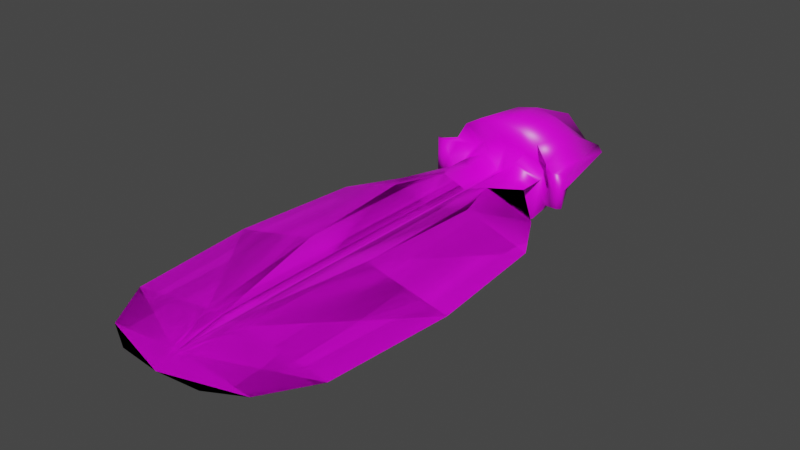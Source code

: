 # Source: FE_leaves_palm_08-4.blend  (saved by Blender 3.0.42; exported with 4.5.12 LTS)
import bpy
from mathutils import Matrix  # noqa: F401  (used for matrix-valued properties, if any)

bpy.ops.wm.read_factory_settings(use_empty=True)
scene = bpy.context.scene
scene.name = 'Scene'

# ---- collections
col_collection = bpy.data.collections.new('Collection'); scene.collection.children.link(col_collection)

# ---- images (referenced by path relative to the original .blend; pixels are not part of the script)
import os
ASSET_DIR = os.environ.get("B2B_ASSET_DIR", "")  # directory of the original .blend (textures are referenced by path, not embedded)
HERE = os.path.dirname(os.path.abspath(__file__))  # packed textures are extracted next to this script under _unpacked/

def load_image(name, relpath, width, height, colorspace="sRGB"):
    """Load a texture the original file referenced (path relative to the .blend, or extracted next to this script)."""
    p = next((c for c in (os.path.join(HERE, relpath), os.path.join(ASSET_DIR, relpath)) if relpath and os.path.exists(c)), "")
    if p:
        img = bpy.data.images.load(p, check_existing=True)
        img.name = name
    else:  # same state as the original file: an image datablock whose file is absent (Cycles renders it pink)
        img = bpy.data.images.new(name, width, height)
        img.source = "FILE"
        img.filepath = "//" + (relpath or name)
    img.colorspace_settings.name = colorspace
    return img
img_fe_leaves_palm_08__tintmask_rw4_copy_png = load_image('FE_leaves_palm_08__tintMask.rw4 copy.png', 'FE_leaves_palm_08__tintMask.rw4 copy.png', 1024, 1024, 'sRGB')

# ---- materials (node trees are filled in below, after node groups)
mat_material = bpy.data.materials.new('Material')
mat_material.alpha_threshold = 0.0
mat_material.use_transparent_shadow = False
mat_material.line_color = (0.0, 0.0, 0.0, 1.0)

# ---- material node trees
mat_material.use_nodes = True; mat_material.node_tree.nodes.clear()
_N = mat_material.node_tree.nodes; _L = mat_material.node_tree.links
n0 = _N.new('ShaderNodeOutputMaterial'); n0.name = 'Material Output'; n0.location = (300, 300)
n1 = _N.new('ShaderNodeBsdfPrincipled'); n1.name = 'Principled BSDF'; n1.location = (10, 300)
n1.distribution = 'GGX'
n1.subsurface_method = 'RANDOM_WALK_SKIN'
n1.inputs[2].default_value = 0.4
n1.inputs[3].default_value = 1.45
n1.inputs[27].default_value = (0.0, 0.0, 0.0, 1.0)
n1.inputs[28].default_value = 1.0
n2 = _N.new('ShaderNodeTexImage'); n2.name = 'Image Texture'; n2.location = (-280, 275)
n2.image = img_fe_leaves_palm_08__tintmask_rw4_copy_png
_L.new(n1.outputs[0], n0.inputs[0])
_L.new(n2.outputs[0], n1.inputs[0])
n0.is_active_output = True

# ---- world
world_world = bpy.data.worlds.new('World'); scene.world = world_world
world_world.use_nodes = True; world_world.node_tree.nodes.clear()
_N = world_world.node_tree.nodes; _L = world_world.node_tree.links
n0 = _N.new('ShaderNodeOutputWorld'); n0.name = 'World Output'; n0.location = (300, 300)
n1 = _N.new('ShaderNodeBackground'); n1.name = 'Background'; n1.location = (10, 300)
n1.inputs[0].default_value = (0.05088, 0.05088, 0.05088, 1.0)
_L.new(n1.outputs[0], n0.inputs[0])
n0.is_active_output = True
world_world.color = (0.05088, 0.05088, 0.05088)
world_world.use_sun_shadow = False
world_world.sun_shadow_jitter_overblur = 0.0

# ---- meshes
me_plane_003 = bpy.data.meshes.new('Plane.003')
me_plane_003.from_pydata([(0.0, -2.288, -0.04697), (0.1991, -2.269, -0.04697), (0.2006, -0.3903, 0.0), (0.0, -0.5563, 0.0), (0.0, -0.7974, 0.0), (0.0, -1.966, 0.0), (0.0, -2.187, -0.01324), (0.3535, -2.187, -0.04697), (0.4899, -1.966, -0.04697), (0.4899, -0.7974, -0.04697), (0.3557, -0.5563, -0.04697), (0.0, -1.382, 0.0), (0.5408, -1.382, -0.04697), (0.01491, -0.3903, 0.0), (0.01352, -2.187, -0.01324), (0.02893, -1.966, 0.006889), (0.02893, -0.7974, 0.01344), (0.02893, -0.5563, 0.01344), (0.02893, -1.382, 0.01344), (0.08653, -0.3903, 0.02199), (0.02845, -2.187, -0.01324), (0.09422, -1.966, 0.01187), (0.1942, -0.7977, 0.05367), (0.1155, -0.5563, 0.04412), (0.1507, -1.382, 0.04197), (0.0, -0.2889, 0.0), (0.2006, -0.2889, -3.26e-08), (0.01491, -0.2889, 0.0), (0.08653, -0.2888, 0.05794), (2.22e-16, -0.2465, 0.133), (0.197, -0.2456, 8.279e-05), (0.1059, -0.2466, 0.1046), (-0.1991, -2.269, -0.04697), (-0.2006, -0.3903, 0.0), (-0.3535, -2.187, -0.04697), (-0.4899, -1.966, -0.04697), (-0.4899, -0.7974, -0.04697), (-0.3557, -0.5563, -0.04697), (-0.5408, -1.382, -0.04697), (-0.01491, -0.3903, 0.0), (-0.01352, -2.187, -0.01324), (-0.02893, -1.966, 0.006889), (-0.02893, -0.7974, 0.01344), (-0.02893, -0.5563, 0.01344), (-0.02893, -1.382, 0.01344), (-0.08653, -0.3903, 0.02199), (-0.02845, -2.187, -0.01324), (-0.09422, -1.966, 0.01187), (-0.1942, -0.7977, 0.05367), (-0.1155, -0.5563, 0.04412), (-0.1507, -1.382, 0.04197), (-0.2006, -0.2889, -6.333e-08), (-0.01491, -0.2889, 0.0), (-0.08653, -0.2888, 0.05794), (-0.197, -0.2456, 4.717e-05), (-0.1081, -0.2518, 0.1048), (4.641e-14, -2.288, -0.04697), (-0.1991, -2.269, -0.04697), (-0.2006, -0.3903, -1.352e-07), (1.128e-14, -0.5563, -1.495e-07), (1.618e-14, -0.7974, -2.143e-07), (3.988e-14, -1.966, -5.282e-07), (4.438e-14, -2.187, -0.01324), (-0.3535, -2.187, -0.04697), (-0.4899, -1.966, -0.04697), (-0.4899, -0.7974, -0.04697), (-0.3557, -0.5563, -0.04697), (2.803e-14, -1.382, -3.712e-07), (-0.5408, -1.382, -0.04697), (-0.01491, -0.3903, -1.071e-07), (-0.01352, -2.187, -0.01324), (-0.02893, -1.966, 0.006889), (-0.02893, -0.7974, 0.01344), (-0.02893, -0.5563, 0.01344), (-0.02893, -1.382, 0.01344), (-0.08653, -0.3903, -0.02199), (-0.02845, -2.187, -0.01324), (-0.09422, -1.966, 0.01187), (-0.1942, -0.7977, 0.05367), (-0.1155, -0.5563, 0.04412), (-0.1507, -1.382, 0.04197), (7.279e-15, -0.2889, -0.02174), (-0.01491, -0.2889, -9.866e-08), (-0.08653, -0.2888, -0.05794), (5.239e-09, -0.2465, -0.1346), (-0.1078, -0.2466, -0.1046), (0.1991, -2.269, -0.04697), (0.2006, -0.3903, -7.459e-08), (0.3535, -2.187, -0.04697), (0.4899, -1.966, -0.04697), (0.4899, -0.7974, -0.04697), (0.3557, -0.5563, -0.04697), (0.5408, -1.382, -0.04697), (0.01491, -0.3903, -1.026e-07), (0.01352, -2.187, -0.01324), (0.02893, -1.966, 0.006889), (0.02893, -0.7974, 0.01344), (0.02893, -0.5563, 0.01344), (0.02893, -1.382, 0.01344), (0.08653, -0.3903, -0.02199), (0.02845, -2.187, -0.01324), (0.09422, -1.966, 0.01187), (0.1942, -0.7977, 0.05367), (0.1155, -0.5563, 0.04412), (0.1507, -1.382, 0.04197), (0.01491, -0.2889, -9.416e-08), (0.08653, -0.2888, -0.05794), (0.1059, -0.2466, -0.1046), (3.553e-15, -0.3011, 0.2487), (0.1068, -0.3011, 0.2335), (1.776e-15, 0.2847, 0.1068), (0.1068, 0.2847, 0.0), (0.1948, -0.2906, 0.1818), (0.1927, 0.2608, -7.105e-15), (0.2446, -0.2867, 0.09908), (0.251, 0.1968, 0.0), (0.2976, -0.317, 0.08254), (0.3468, -0.3027, 0.08254), (0.0, -0.0006642, 0.2221), (0.1068, -3.553e-15, 0.1982), (0.1948, 0.0, 0.1354), (0.251, 4.441e-16, 0.02771), (0.2976, -0.317, 0.0), (0.3468, -0.3027, 7.105e-15), (0.1948, -0.196, 0.04703), (0.2446, -0.2867, 0.07199), (0.2783, -0.3018, -3.553e-15), (0.3057, -0.188, 0.02276), (0.2281, -0.2241, 3.553e-15), (-0.1068, -0.3011, 0.2335), (-0.1068, 0.2847, 0.0), (-0.1948, -0.2906, 0.1818), (-0.1927, 0.2608, -7.105e-15), (-0.2446, -0.2867, 0.09908), (-0.251, 0.1968, 3.553e-15), (-0.2976, -0.317, 0.08254), (-0.3468, -0.3027, 0.08254), (-0.1068, 3.553e-15, 0.1982), (-0.1948, -3.553e-15, 0.1354), (-0.251, 0.0, 0.02771), (-0.2976, -0.317, 0.0), (-0.3468, -0.3027, 1.421e-14), (-0.1948, -0.196, 0.04703), (-0.2446, -0.2867, 0.07199), (-0.2783, -0.3018, 1.421e-14), (-0.3057, -0.188, 0.02276), (-0.2281, -0.2241, 7.105e-15), (0.0, -0.3011, -0.2487), (0.1068, -0.3011, -0.2335), (0.0, 0.2847, -0.1389), (0.1948, -0.2906, -0.1818), (0.2446, -0.2867, -0.09908), (0.2976, -0.317, -0.08254), (0.3468, -0.3027, -0.08254), (0.0, -0.0006642, -0.2221), (0.1068, -3.553e-15, -0.1982), (0.1948, 3.553e-15, -0.1354), (0.251, 0.0, -0.02771), (0.2446, -0.2867, -0.07199), (0.3057, -0.188, -0.02276), (-0.1068, -0.3011, -0.2335), (-0.1948, -0.2906, -0.1818), (-0.2446, -0.2867, -0.09908), (-0.2976, -0.317, -0.08254), (-0.3468, -0.3027, -0.08254), (-0.1068, 3.553e-15, -0.1982), (-0.1948, 0.0, -0.1354), (-0.251, -4.441e-16, -0.02771), (-0.2446, -0.2867, -0.07199), (-0.3057, -0.188, -0.02276), (0.3276, -0.3175, 0.08254), (0.3276, -0.3175, 3.553e-15), (0.3276, -0.3175, -0.08254), (-0.332, -0.3175, 0.08254), (-0.332, -0.3175, 7.105e-15), (-0.332, -0.3175, -0.08254)], [], [(23, 10, 2, 19), (0, 1, 7, 20), (20, 7, 8, 21), (24, 12, 9, 22), (22, 9, 10, 23), (21, 8, 12, 24), (5, 15, 18, 11), (4, 16, 17, 3), (11, 18, 16, 4), (6, 14, 15, 5), (0, 14, 6), (13, 27, 25, 3, 17), (15, 21, 24, 18), (16, 22, 23, 17), (18, 24, 22, 16), (14, 20, 21, 15), (0, 20, 14), (17, 23, 19, 13), (13, 19, 28, 27), (19, 2, 26, 28), (28, 26, 30, 31), (27, 28, 31, 29), (25, 27, 29), (49, 45, 33, 37), (0, 46, 34, 32), (46, 47, 35, 34), (50, 48, 36, 38), (48, 49, 37, 36), (47, 50, 38, 35), (5, 11, 44, 41), (4, 3, 43, 42), (11, 4, 42, 44), (6, 5, 41, 40), (0, 6, 40), (39, 43, 3, 25, 52), (41, 44, 50, 47), (42, 43, 49, 48), (44, 42, 48, 50), (40, 41, 47, 46), (0, 40, 46), (43, 39, 45, 49), (39, 52, 53, 45), (45, 53, 51, 33), (53, 55, 54, 51), (52, 29, 55, 53), (25, 29, 52), (79, 66, 58, 75), (56, 57, 63, 76), (76, 63, 64, 77), (80, 68, 65, 78), (78, 65, 66, 79), (77, 64, 68, 80), (61, 71, 74, 67), (60, 72, 73, 59), (67, 74, 72, 60), (62, 70, 71, 61), (56, 70, 62), (69, 82, 81, 59, 73), (71, 77, 80, 74), (72, 78, 79, 73), (74, 80, 78, 72), (70, 76, 77, 71), (56, 76, 70), (73, 79, 75, 69), (69, 75, 83, 82), (75, 58, 51, 83), (83, 51, 54, 85), (82, 83, 85, 84), (81, 82, 84), (103, 99, 87, 91), (56, 100, 88, 86), (100, 101, 89, 88), (104, 102, 90, 92), (102, 103, 91, 90), (101, 104, 92, 89), (61, 67, 98, 95), (60, 59, 97, 96), (67, 60, 96, 98), (62, 61, 95, 94), (56, 62, 94), (93, 97, 59, 81, 105), (95, 98, 104, 101), (96, 97, 103, 102), (98, 96, 102, 104), (94, 95, 101, 100), (56, 94, 100), (97, 93, 99, 103), (93, 105, 106, 99), (99, 106, 26, 87), (106, 107, 30, 26), (105, 84, 107, 106), (81, 84, 105), (118, 119, 111, 110), (119, 109, 112, 120), (120, 112, 114, 121), (113, 120, 121, 115), (111, 119, 120, 113), (108, 109, 119, 118), (115, 121, 114, 116, 170, 117, 127), (170, 116, 122, 171), (114, 112, 124, 125), (112, 109, 31, 124), (109, 108, 29, 31), (122, 116, 126), (125, 124, 128, 126), (116, 114, 125, 126), (115, 127, 117, 123), (118, 110, 130, 137), (137, 138, 131, 129), (138, 139, 133, 131), (132, 134, 139, 138), (130, 132, 138, 137), (108, 118, 137, 129), (134, 145, 136, 173, 135, 133, 139), (173, 174, 140, 135), (133, 143, 142, 131), (131, 142, 55, 129), (129, 55, 29, 108), (140, 144, 135), (54, 55, 142, 146), (143, 144, 146, 142), (135, 144, 143, 133), (134, 141, 136, 145), (154, 149, 111, 155), (155, 156, 150, 148), (156, 157, 151, 150), (113, 115, 157, 156), (111, 113, 156, 155), (147, 154, 155, 148), (115, 159, 153, 172, 152, 151, 157), (172, 171, 122, 152), (151, 158, 30, 150), (150, 30, 107, 148), (148, 107, 84, 147), (122, 126, 152), (158, 126, 128, 30), (152, 126, 158, 151), (115, 123, 153, 159), (154, 165, 130, 149), (165, 160, 161, 166), (166, 161, 162, 167), (132, 166, 167, 134), (130, 165, 166, 132), (147, 160, 165, 154), (134, 167, 162, 163, 175, 164, 169), (175, 163, 140, 174), (162, 161, 54, 168), (161, 160, 85, 54), (160, 147, 84, 85), (140, 163, 144), (168, 54, 146, 144), (163, 162, 168, 144), (134, 169, 164, 141), (51, 58, 33), (124, 31, 30, 128), (87, 26, 2), (153, 123, 171, 172), (117, 170, 171, 123), (164, 175, 174, 141), (136, 141, 174, 173)])
me_plane_003.polygons.foreach_set('use_smooth', [True] * 160)
_uv = me_plane_003.uv_layers.new(name='UVMap')
_uv.uv.foreach_set('vector', [0.3008, 0.6679, 0.3942, 0.6681, 0.3367, 0.7347, 0.2883, 0.7347, 0.2515, 0.01757, 0.3266, 0.02343, 0.3853, 0.05335, 0.2626, 0.05529, 0.2626, 0.05529, 0.3853, 0.05335, 0.4382, 0.1363, 0.2906, 0.1389, 0.3144, 0.3579, 0.4599, 0.356, 0.4435, 0.5763, 0.3336, 0.5775, 0.3336, 0.5775, 0.4435, 0.5763, 0.3942, 0.6681, 0.3008, 0.6679, 0.2906, 0.1389, 0.4382, 0.1363, 0.4599, 0.356, 0.3144, 0.3579, 0.2515, 0.1389, 0.2639, 0.1389, 0.2644, 0.3581, 0.2515, 0.3581, 0.2515, 0.5779, 0.265, 0.5778, 0.2658, 0.6685, 0.2515, 0.6685, 0.2515, 0.3581, 0.2644, 0.3581, 0.265, 0.5778, 0.2515, 0.5779, 0.2515, 0.05533, 0.257, 0.0553, 0.2639, 0.1389, 0.2515, 0.1389, 0.2515, 0.01757, 0.257, 0.0553, 0.2515, 0.05533, 0.2575, 0.7347, 0.2569, 0.7507, 0.2515, 0.7507, 0.2515, 0.6685, 0.2658, 0.6685, 0.2639, 0.1389, 0.2906, 0.1389, 0.3144, 0.3579, 0.2644, 0.3581, 0.265, 0.5778, 0.3336, 0.5775, 0.3008, 0.6679, 0.2658, 0.6685, 0.2644, 0.3581, 0.3144, 0.3579, 0.3336, 0.5775, 0.265, 0.5778, 0.257, 0.0553, 0.2626, 0.05529, 0.2906, 0.1389, 0.2639, 0.1389, 0.2515, 0.01757, 0.2626, 0.05529, 0.257, 0.0553, 0.2658, 0.6685, 0.3008, 0.6679, 0.2883, 0.7347, 0.2575, 0.7347, 0.2575, 0.7347, 0.2883, 0.7347, 0.2893, 0.7507, 0.2569, 0.7507, 0.2883, 0.7347, 0.309, 0.7448, 0.2941, 0.7507, 0.2893, 0.7507, 0.2893, 0.7507, 0.2941, 0.7507, 0.3111, 0.7714, 0.2901, 0.7714, 0.2569, 0.7507, 0.2893, 0.7507, 0.2901, 0.7714, 0.2619, 0.7714, 0.2515, 0.7507, 0.2569, 0.7507, 0.2515, 0.7714, 0.2021, 0.6679, 0.2146, 0.7347, 0.1663, 0.7347, 0.1088, 0.6681, 0.2515, 0.01757, 0.2403, 0.05529, 0.1176, 0.05335, 0.1763, 0.02343, 0.2403, 0.05529, 0.2123, 0.1389, 0.06472, 0.1363, 0.1176, 0.05335, 0.1886, 0.3579, 0.1694, 0.5775, 0.05948, 0.5763, 0.043, 0.356, 0.1694, 0.5775, 0.2021, 0.6679, 0.1088, 0.6681, 0.05948, 0.5763, 0.2123, 0.1389, 0.1886, 0.3579, 0.043, 0.356, 0.06472, 0.1363, 0.2515, 0.1389, 0.2515, 0.3581, 0.2386, 0.3581, 0.239, 0.1389, 0.2515, 0.5779, 0.2515, 0.6685, 0.2371, 0.6685, 0.238, 0.5778, 0.2515, 0.3581, 0.2515, 0.5779, 0.238, 0.5778, 0.2386, 0.3581, 0.2515, 0.05533, 0.2515, 0.1389, 0.239, 0.1389, 0.246, 0.0553, 0.2515, 0.01757, 0.2515, 0.05533, 0.246, 0.0553, 0.2455, 0.7347, 0.2371, 0.6685, 0.2515, 0.6685, 0.2515, 0.7507, 0.2461, 0.7507, 0.239, 0.1389, 0.2386, 0.3581, 0.1886, 0.3579, 0.2123, 0.1389, 0.238, 0.5778, 0.2371, 0.6685, 0.2021, 0.6679, 0.1694, 0.5775, 0.2386, 0.3581, 0.238, 0.5778, 0.1694, 0.5775, 0.1886, 0.3579, 0.246, 0.0553, 0.239, 0.1389, 0.2123, 0.1389, 0.2403, 0.05529, 0.2515, 0.01757, 0.246, 0.0553, 0.2403, 0.05529, 0.2371, 0.6685, 0.2455, 0.7347, 0.2146, 0.7347, 0.2021, 0.6679, 0.2455, 0.7347, 0.2461, 0.7507, 0.2137, 0.7507, 0.2146, 0.7347, 0.2146, 0.7347, 0.2137, 0.7507, 0.2088, 0.7507, 0.1939, 0.7448, 0.2137, 0.7507, 0.2129, 0.7714, 0.1919, 0.7714, 0.2088, 0.7507, 0.2461, 0.7507, 0.2411, 0.7714, 0.2129, 0.7714, 0.2137, 0.7507, 0.2515, 0.7507, 0.2411, 0.7714, 0.2461, 0.7507, 0.7333, 0.6679, 0.8267, 0.6681, 0.7692, 0.7347, 0.7208, 0.7347, 0.684, 0.01757, 0.7591, 0.02343, 0.8178, 0.05335, 0.6951, 0.05529, 0.6951, 0.05529, 0.8178, 0.05335, 0.8707, 0.1363, 0.7231, 0.1389, 0.7469, 0.3579, 0.8924, 0.356, 0.876, 0.5763, 0.7661, 0.5775, 0.7661, 0.5775, 0.876, 0.5763, 0.8267, 0.6681, 0.7333, 0.6679, 0.7231, 0.1389, 0.8707, 0.1363, 0.8924, 0.356, 0.7469, 0.3579, 0.684, 0.1389, 0.6964, 0.1389, 0.6969, 0.3581, 0.684, 0.3581, 0.684, 0.5779, 0.6975, 0.5778, 0.6983, 0.6685, 0.684, 0.6685, 0.684, 0.3581, 0.6969, 0.3581, 0.6975, 0.5778, 0.684, 0.5779, 0.684, 0.05533, 0.6895, 0.0553, 0.6964, 0.1389, 0.684, 0.1389, 0.684, 0.01757, 0.6895, 0.0553, 0.684, 0.05533, 0.69, 0.7347, 0.6894, 0.7507, 0.684, 0.7507, 0.684, 0.6685, 0.6983, 0.6685, 0.6964, 0.1389, 0.7231, 0.1389, 0.7469, 0.3579, 0.6969, 0.3581, 0.6975, 0.5778, 0.7661, 0.5775, 0.7333, 0.6679, 0.6983, 0.6685, 0.6969, 0.3581, 0.7469, 0.3579, 0.7661, 0.5775, 0.6975, 0.5778, 0.6895, 0.0553, 0.6951, 0.05529, 0.7231, 0.1389, 0.6964, 0.1389, 0.684, 0.01757, 0.6951, 0.05529, 0.6895, 0.0553, 0.6983, 0.6685, 0.7333, 0.6679, 0.7208, 0.7347, 0.69, 0.7347, 0.69, 0.7347, 0.7208, 0.7347, 0.7218, 0.7507, 0.6894, 0.7507, 0.7208, 0.7347, 0.7415, 0.7448, 0.7266, 0.7507, 0.7218, 0.7507, 0.7218, 0.7507, 0.7266, 0.7507, 0.7436, 0.7714, 0.7226, 0.7714, 0.6894, 0.7507, 0.7218, 0.7507, 0.7226, 0.7714, 0.684, 0.7714, 0.684, 0.7507, 0.6894, 0.7507, 0.684, 0.7714, 0.6346, 0.6679, 0.6471, 0.7347, 0.5988, 0.7347, 0.5413, 0.6681, 0.684, 0.01757, 0.6728, 0.05529, 0.5501, 0.05335, 0.6089, 0.02343, 0.6728, 0.05529, 0.6448, 0.1389, 0.4972, 0.1363, 0.5501, 0.05335, 0.6211, 0.3579, 0.6019, 0.5775, 0.492, 0.5763, 0.4755, 0.356, 0.6019, 0.5775, 0.6346, 0.6679, 0.5413, 0.6681, 0.492, 0.5763, 0.6448, 0.1389, 0.6211, 0.3579, 0.4755, 0.356, 0.4972, 0.1363, 0.684, 0.1389, 0.684, 0.3581, 0.6711, 0.3581, 0.6715, 0.1389, 0.684, 0.5779, 0.684, 0.6685, 0.6696, 0.6685, 0.6705, 0.5778, 0.684, 0.3581, 0.684, 0.5779, 0.6705, 0.5778, 0.6711, 0.3581, 0.684, 0.05533, 0.684, 0.1389, 0.6715, 0.1389, 0.6785, 0.0553, 0.684, 0.01757, 0.684, 0.05533, 0.6785, 0.0553, 0.678, 0.7347, 0.6696, 0.6685, 0.684, 0.6685, 0.684, 0.7507, 0.6786, 0.7507, 0.6715, 0.1389, 0.6711, 0.3581, 0.6211, 0.3579, 0.6448, 0.1389, 0.6705, 0.5778, 0.6696, 0.6685, 0.6346, 0.6679, 0.6019, 0.5775, 0.6711, 0.3581, 0.6705, 0.5778, 0.6019, 0.5775, 0.6211, 0.3579, 0.6785, 0.0553, 0.6715, 0.1389, 0.6448, 0.1389, 0.6728, 0.05529, 0.684, 0.01757, 0.6785, 0.0553, 0.6728, 0.05529, 0.6696, 0.6685, 0.678, 0.7347, 0.6471, 0.7347, 0.6346, 0.6679, 0.678, 0.7347, 0.6786, 0.7507, 0.6462, 0.7507, 0.6471, 0.7347, 0.6471, 0.7347, 0.6462, 0.7507, 0.6413, 0.7507, 0.6265, 0.7448, 0.6462, 0.7507, 0.6454, 0.7714, 0.6244, 0.7714, 0.6413, 0.7507, 0.6786, 0.7507, 0.684, 0.7714, 0.6454, 0.7714, 0.6462, 0.7507, 0.684, 0.7507, 0.684, 0.7714, 0.6786, 0.7507, 0.2487, 0.8719, 0.2706, 0.8716, 0.2945, 0.976, 0.2487, 0.9772, 0.2706, 0.8716, 0.2701, 0.7693, 0.2992, 0.7833, 0.3008, 0.8746, 0.3008, 0.8746, 0.2992, 0.7833, 0.3276, 0.7805, 0.3346, 0.8809, 0.3176, 0.9717, 0.3008, 0.8746, 0.3346, 0.8809, 0.3325, 0.9481, 0.2945, 0.976, 0.2706, 0.8716, 0.3008, 0.8746, 0.3176, 0.9717, 0.2487, 0.769, 0.2701, 0.7693, 0.2706, 0.8716, 0.2487, 0.8719, 0.3325, 0.9481, 0.3346, 0.8809, 0.3276, 0.7805, 0.3407, 0.7698, 0.3473, 0.7694, 0.3538, 0.769, 0.3433, 0.8909, 0.3489, 0.8542, 0.3402, 0.891, 0.3558, 0.7767, 0.3613, 0.7797, 0.3341, 0.8735, 0.3021, 0.8694, 0.2991, 0.7864, 0.329, 0.7857, 0.3021, 0.8694, 0.2711, 0.8658, 0.2716, 0.7731, 0.2991, 0.7864, 0.2711, 0.8658, 0.2487, 0.8665, 0.2487, 0.7747, 0.2716, 0.7731, 0.3558, 0.7767, 0.3402, 0.891, 0.3437, 0.7748, 0.2992, 0.7833, 0.2701, 0.7693, 0.2942, 0.7659, 0.3276, 0.7805, 0.3402, 0.891, 0.3341, 0.8735, 0.329, 0.7857, 0.3437, 0.7748, 0.3325, 0.9481, 0.3433, 0.8909, 0.3538, 0.769, 0.3726, 0.7785, 0.2487, 0.8719, 0.2487, 0.9772, 0.2028, 0.976, 0.2267, 0.8716, 0.2267, 0.8716, 0.1966, 0.8746, 0.1982, 0.7833, 0.2273, 0.7693, 0.1966, 0.8746, 0.1628, 0.8809, 0.1698, 0.7805, 0.1982, 0.7833, 0.1798, 0.9717, 0.1649, 0.9481, 0.1628, 0.8809, 0.1966, 0.8746, 0.2028, 0.976, 0.1798, 0.9717, 0.1966, 0.8746, 0.2267, 0.8716, 0.2487, 0.769, 0.2487, 0.8719, 0.2267, 0.8716, 0.2273, 0.7693, 0.1649, 0.9481, 0.154, 0.8909, 0.1436, 0.769, 0.1501, 0.7694, 0.1566, 0.7698, 0.1698, 0.7805, 0.1628, 0.8809, 0.1484, 0.8542, 0.1361, 0.7797, 0.1416, 0.7767, 0.1572, 0.891, 0.1633, 0.8735, 0.1684, 0.7857, 0.1983, 0.7864, 0.1952, 0.8694, 0.1952, 0.8694, 0.1983, 0.7864, 0.2258, 0.7731, 0.2263, 0.8658, 0.2263, 0.8658, 0.2258, 0.7731, 0.2487, 0.7747, 0.2487, 0.8665, 0.1416, 0.7767, 0.1536, 0.7748, 0.1572, 0.891, 0.2253, 0.7523, 0.2487, 0.769, 0.2273, 0.7693, 0.2032, 0.7659, 0.1982, 0.7833, 0.1698, 0.7805, 0.2032, 0.7659, 0.2273, 0.7693, 0.1572, 0.891, 0.1536, 0.7748, 0.1684, 0.7857, 0.1633, 0.8735, 0.1649, 0.9481, 0.1247, 0.7785, 0.1436, 0.769, 0.154, 0.8909, 0.6842, 0.8719, 0.6842, 0.9772, 0.7301, 0.976, 0.7062, 0.8716, 0.7062, 0.8716, 0.7364, 0.8746, 0.7257, 0.7752, 0.7037, 0.774, 0.7364, 0.8746, 0.7702, 0.8809, 0.7631, 0.7805, 0.7257, 0.7752, 0.7531, 0.9717, 0.7681, 0.9481, 0.7702, 0.8809, 0.7364, 0.8746, 0.7301, 0.976, 0.7531, 0.9717, 0.7364, 0.8746, 0.7062, 0.8716, 0.6842, 0.769, 0.6842, 0.8719, 0.7062, 0.8716, 0.7037, 0.774, 0.7681, 0.9481, 0.7789, 0.8909, 0.7894, 0.769, 0.7828, 0.7694, 0.7763, 0.7698, 0.7631, 0.7805, 0.7702, 0.8809, 0.7845, 0.8542, 0.7968, 0.7797, 0.7913, 0.7767, 0.7757, 0.891, 0.7696, 0.8735, 0.7646, 0.7857, 0.7256, 0.7783, 0.7377, 0.8694, 0.7377, 0.8694, 0.7256, 0.7783, 0.7051, 0.7778, 0.7066, 0.8658, 0.7066, 0.8658, 0.7051, 0.7778, 0.6842, 0.7747, 0.6842, 0.8665, 0.7913, 0.7767, 0.7793, 0.7748, 0.7757, 0.891, 0.7257, 0.7752, 0.7631, 0.7805, 0.7414, 0.7736, 0.7037, 0.774, 0.7757, 0.891, 0.7793, 0.7748, 0.7646, 0.7857, 0.7696, 0.8735, 0.7681, 0.9481, 0.8082, 0.7785, 0.7894, 0.769, 0.7789, 0.8909, 0.6842, 0.8719, 0.6623, 0.8716, 0.6384, 0.976, 0.6842, 0.9772, 0.6623, 0.8716, 0.6678, 0.7728, 0.6382, 0.7742, 0.6321, 0.8746, 0.6321, 0.8746, 0.6382, 0.7742, 0.6054, 0.7805, 0.5983, 0.8809, 0.6153, 0.9717, 0.6321, 0.8746, 0.5983, 0.8809, 0.6004, 0.9481, 0.6384, 0.976, 0.6623, 0.8716, 0.6321, 0.8746, 0.6153, 0.9717, 0.6842, 0.769, 0.6678, 0.7728, 0.6623, 0.8716, 0.6842, 0.8719, 0.6004, 0.9481, 0.5983, 0.8809, 0.6054, 0.7805, 0.5922, 0.7698, 0.5856, 0.7694, 0.5791, 0.769, 0.5896, 0.8909, 0.584, 0.8542, 0.5927, 0.891, 0.5771, 0.7767, 0.5716, 0.7797, 0.5989, 0.8735, 0.6308, 0.8694, 0.6382, 0.7774, 0.6039, 0.7857, 0.6308, 0.8694, 0.6618, 0.8658, 0.6663, 0.7766, 0.6382, 0.7774, 0.6618, 0.8658, 0.6842, 0.8665, 0.6842, 0.7747, 0.6663, 0.7766, 0.5771, 0.7767, 0.5927, 0.891, 0.5892, 0.7748, 0.6382, 0.7742, 0.6678, 0.7728, 0.6227, 0.7736, 0.6054, 0.7805, 0.5927, 0.891, 0.5989, 0.8735, 0.6039, 0.7857, 0.5892, 0.7748, 0.6004, 0.9481, 0.5896, 0.8909, 0.5791, 0.769, 0.5603, 0.7785, 0.2388, 0.7744, 0.2438, 0.7851, 0.2435, 0.7851, 0.2701, 0.7693, 0.2487, 0.7511, 0.2721, 0.7523, 0.2942, 0.7659, 0.2643, 0.7863, 0.2826, 0.7844, 0.2646, 0.7863, 0.7932, 0.8174, 0.8023, 0.7826, 0.7968, 0.7797, 0.7845, 0.8542, 0.3577, 0.8174, 0.3489, 0.8542, 0.3613, 0.7797, 0.3668, 0.7826, 0.5752, 0.8174, 0.584, 0.8542, 0.5716, 0.7797, 0.5661, 0.7826, 0.1397, 0.8174, 0.1306, 0.7826, 0.1361, 0.7797, 0.1484, 0.8542])
me_plane_003.materials.append(mat_material)
me_plane_003.use_remesh_fix_poles = True
me_plane_003.use_remesh_preserve_attributes = False
me_plane_003.update()
arm_armature_001 = bpy.data.armatures.new('Armature.001')  # bones are not reproduced

# ---- objects
ob_plane = bpy.data.objects.new('Plane', me_plane_003)
ob_armature = bpy.data.objects.new('Armature', arm_armature_001)

# ---- transforms, parenting, visibility, modifiers, constraints
ob_plane.parent = ob_armature
ob_plane.location = (0.0, 0.0, 0.0)
_vg = ob_plane.vertex_groups.new(name='Bone.001')
for _i, _w in zip([0, 1, 2, 3, 4, 5, 6, 7, 8, 9, 10, 11, 12, 13, 14, 15, 16, 17, 18, 19, 20, 21, 22, 23, 24, 25, 26, 27, 28, 29, 30, 31, 32, 33, 34, 35, 36, 37, 38, 39, 40, 41, 42, 43, 44, 45, 46, 47, 48, 49, 50, 51, 52, 53, 54, 55, 56, 57, 58, 59, 60, 61, 62, 63, 64, 65, 66, 67, 68, 69, 70, 71, 72, 73, 74, 75, 76, 77, 78, 79, 80, 81, 82, 83, 84, 85, 86, 87, 88, 89, 90, 91, 92, 93, 94, 95, 96, 97, 98, 99, 100, 101, 102, 103, 104, 105, 106, 107, 108, 109, 110, 111, 112, 113, 114, 115, 116, 117, 118, 119, 120, 121, 122, 123, 124, 125, 126, 127, 128, 129, 130, 131, 132, 133, 134, 135, 136, 137, 138, 139, 140, 141, 142, 143, 144, 145, 146, 147, 148, 149, 150, 151, 152, 153, 154, 155, 156, 157, 158, 159, 160, 161, 162, 163, 164, 165, 166, 167, 168, 169, 170, 171, 172, 173, 174, 175], [3.04e-07, 0.0, 0.01025, 0.0, 0.0, 2.211e-05, 8.29e-08, 0.0007434, 6.239e-05, 7.479e-05, 0.0, 0.0001653, 2.99e-05, 1.299e-05, 3.321e-06, 1.065e-05, 0.0, 0.0, 0.0001128, 0.001046, 0.0, 2.597e-05, 0.0, 0.0, 3.743e-05, 0.9, 0.9, 0.9, 0.9001, 1.0, 0.9997, 1.0, 1.795e-07, 0.0, 1.586e-08, 9.18e-08, 1.288e-08, 7.398e-07, 0.0009472, 2.927e-05, 3.158e-09, 1.584e-05, 0.0, 0.0, 6.787e-05, 3.576e-06, 5.168e-07, 3.536e-05, 0.0, 0.0, 0.0001477, 0.9, 0.9, 0.9006, 1.0, 1.0, 0.0001227, 1.666e-08, 3.672e-05, 0.0, 0.0, 1.183e-12, 1.832e-09, 1.409e-05, 6.759e-06, 2.875e-07, 0.0, 2.617e-11, 0.001483, 0.0, 3.974e-08, 2.144e-11, 0.0, 0.0, 0.0, 0.0, 1.225e-08, 9.553e-12, 0.0, 0.0, 5.332e-08, 0.9, 0.9, 0.9, 1.0, 0.9911, 3.715e-07, 0.0, 2.199e-08, 0.001265, 0.0, 2.2e-11, 0.0003801, 0.0, 4.513e-11, 2.313e-12, 0.0, 0.0, 0.0, 0.0, 2.472e-09, 4.501e-11, 0.0, 9.693e-13, 3.782e-09, 0.9, 0.9, 1.0, 1.0, 1.0, 1.0, 1.0, 1.0, 1.0, 1.0, 1.0, 1.0, 1.0, 1.0, 1.0, 1.0, 1.0, 1.0, 1.0, 1.0, 1.0, 1.0, 1.0, 1.0, 1.0, 1.0, 1.0, 1.0, 1.0, 1.0, 1.0, 1.0, 1.0, 1.0, 1.0, 1.0, 1.0, 1.0, 1.0, 1.0, 1.0, 1.0, 1.0, 1.0, 1.0, 1.0, 1.0, 1.0, 1.0, 1.0, 1.0, 1.0, 1.0, 1.0, 1.0, 1.0, 1.0, 1.0, 1.0, 1.0, 1.0, 1.0, 1.0, 1.0, 1.0, 1.0, 1.0, 1.0, 1.0, 1.0, 1.0]): _vg.add([_i], _w, 'REPLACE')
_vg = ob_plane.vertex_groups.new(name='Bone.002')
for _i, _w in zip([0, 1, 2, 3, 4, 5, 6, 7, 8, 9, 10, 11, 12, 13, 14, 15, 16, 17, 18, 19, 20, 21, 22, 23, 24, 25, 26, 27, 28, 30, 32, 33, 34, 35, 36, 37, 38, 39, 40, 41, 42, 43, 44, 45, 46, 47, 48, 49, 50, 51, 52, 53, 56, 57, 58, 59, 60, 61, 62, 63, 64, 65, 66, 67, 68, 69, 70, 71, 72, 73, 74, 75, 76, 77, 78, 79, 80, 81, 82, 83, 85, 86, 87, 88, 89, 90, 91, 92, 93, 94, 95, 96, 97, 98, 99, 100, 101, 102, 103, 104, 105, 106], [0.05003, 0.05, 0.9898, 1.0, 0.75, 0.2514, 0.1, 0.09988, 0.25, 0.7479, 1.0, 0.4998, 0.5, 1.0, 0.1, 0.2519, 0.75, 1.0, 0.4999, 0.999, 0.1, 0.2531, 0.75, 1.0, 0.5, 0.09998, 0.1, 0.09996, 0.09987, 0.0003486, 0.05, 1.0, 0.09962, 0.2516, 0.7498, 1.0, 0.4991, 1.0, 0.1, 0.2512, 0.75, 1.0, 0.4999, 1.0, 0.1, 0.2504, 0.75, 1.0, 0.4998, 0.1, 0.1, 0.09943, 0.04988, 0.05, 1.0, 1.0, 0.75, 0.25, 0.09967, 0.09997, 0.25, 0.7498, 1.0, 0.5, 0.4985, 1.0, 0.0997, 0.25, 0.75, 1.0, 0.5, 1.0, 0.09991, 0.25, 0.75, 1.0, 0.5, 0.1, 0.1, 0.09999, 0.008891, 0.05, 1.0, 0.1, 0.2487, 0.75, 1.0, 0.4996, 1.0, 0.09961, 0.25, 0.75, 1.0, 0.5, 1.0, 0.09958, 0.25, 0.75, 1.0, 0.5, 0.1, 0.1]): _vg.add([_i], _w, 'REPLACE')
_vg = ob_plane.vertex_groups.new(name='Bone.003')
for _i, _w in zip([0, 1, 3, 4, 5, 6, 7, 8, 9, 10, 11, 12, 14, 15, 16, 17, 18, 20, 21, 22, 23, 24, 32, 34, 35, 36, 37, 38, 40, 41, 42, 43, 44, 46, 47, 48, 49, 50, 56, 57, 59, 60, 61, 62, 63, 64, 65, 66, 67, 68, 70, 71, 72, 73, 74, 76, 77, 78, 79, 80, 86, 88, 89, 90, 91, 92, 94, 95, 96, 97, 98, 100, 101, 102, 103, 104], [0.95, 0.95, 0.0, 0.25, 0.7486, 0.9, 0.8994, 0.7499, 0.252, 0.0, 0.5, 0.5, 0.9, 0.7481, 0.25, 0.0, 0.5, 0.9, 0.7469, 0.25, 0.0, 0.5, 0.95, 0.9004, 0.7484, 0.2502, 3.443e-05, 0.5, 0.9, 0.7487, 0.25, 0.0, 0.5, 0.9, 0.7496, 0.25, 0.0, 0.5, 0.95, 0.95, 0.0, 0.25, 0.75, 0.9003, 0.9, 0.75, 0.2502, 0.0, 0.5, 0.5, 0.9003, 0.75, 0.25, 0.0, 0.5, 0.9001, 0.75, 0.25, 0.0, 0.5, 0.95, 0.9, 0.75, 0.25, 7.51e-06, 0.5, 0.9004, 0.75, 0.25, 0.0, 0.5, 0.9004, 0.75, 0.25, 1.341e-05, 0.5]): _vg.add([_i], _w, 'REPLACE')
_vg = ob_plane.vertex_groups.new(name='Bone')
_m = ob_plane.modifiers.new('Armature', 'ARMATURE')
_m.object = ob_armature
ob_armature.location = (0.0, 0.0, 0.0)

# ---- collection membership
col_collection.objects.link(ob_plane)
col_collection.objects.link(ob_armature)

# ---- scene / render settings (as saved in the file)
scene.frame_start = 1; scene.frame_end = 250; scene.frame_set(15)
scene.render.engine = 'BLENDER_EEVEE_NEXT'
scene.cycles.sampling_pattern = 'TABULATED_SOBOL'
scene.cycles.use_light_tree = False
scene.view_settings.view_transform = 'Filmic'
bpy.context.view_layer.update()

# ---- added for rendering (the .blend has no active camera and no usable light): camera, sun
cam_auto = bpy.data.cameras.new('AutoCamera')
cam_auto.lens = 50.0
cam_auto.sensor_width = 36.0
cam_auto.clip_end = 1000.0
ob_auto_camera = bpy.data.objects.new('AutoCamera', cam_auto)
scene.collection.objects.link(ob_auto_camera)
ob_auto_camera.location = (2.62255, -4.14859, 2.09804)
ob_auto_camera.rotation_euler = (1.09748, -7.21219e-08, 0.694738)
scene.camera = ob_auto_camera
light_auto_sun = bpy.data.lights.new('AutoSun', 'SUN')
light_auto_sun.energy = 3.0
light_auto_sun.angle = 0.0523599
ob_auto_sun = bpy.data.objects.new('AutoSun', light_auto_sun)
scene.collection.objects.link(ob_auto_sun)
ob_auto_sun.rotation_euler = (0.872665, 0.174533, 0.523599)
bpy.context.view_layer.update()
